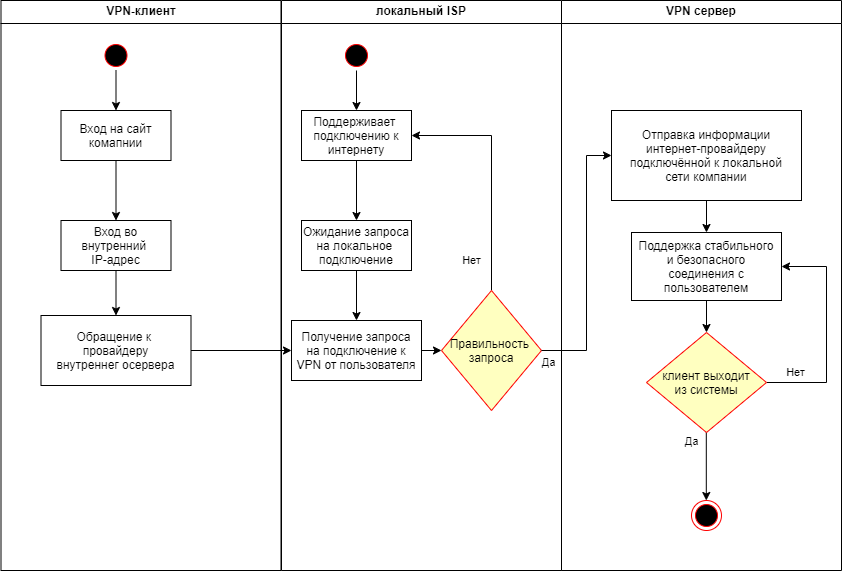

The diagram above was exported from draw.io. Its source (the exported page's mxGraphModel, read from the mxfile embedded in the PNG):
<mxGraphModel dx="1195" dy="650" grid="1" gridSize="10" guides="1" tooltips="1" connect="1" arrows="1" fold="1" page="1" pageScale="1" pageWidth="1169" pageHeight="826" background="none" math="0" shadow="0">
  <root>
    <mxCell id="0" />
    <mxCell id="1" parent="0" />
    <mxCell id="2" value="VPN-клиент" style="swimlane;whiteSpace=wrap" parent="1" vertex="1">
      <mxGeometry x="164.5" y="128" width="280" height="570" as="geometry" />
    </mxCell>
    <mxCell id="DJCFupis5818W1g9IGd3-47" value="" style="edgeStyle=orthogonalEdgeStyle;rounded=0;orthogonalLoop=1;jettySize=auto;html=1;" edge="1" parent="2" source="5" target="7">
      <mxGeometry relative="1" as="geometry" />
    </mxCell>
    <mxCell id="5" value="" style="ellipse;shape=startState;fillColor=#000000;strokeColor=#ff0000;" parent="2" vertex="1">
      <mxGeometry x="100" y="40" width="30" height="30" as="geometry" />
    </mxCell>
    <mxCell id="DJCFupis5818W1g9IGd3-50" value="" style="edgeStyle=orthogonalEdgeStyle;rounded=0;orthogonalLoop=1;jettySize=auto;html=1;" edge="1" parent="2" source="7" target="8">
      <mxGeometry relative="1" as="geometry" />
    </mxCell>
    <mxCell id="7" value="Вход на сайт &#10;комапнии" style="" parent="2" vertex="1">
      <mxGeometry x="60" y="110" width="110" height="50" as="geometry" />
    </mxCell>
    <mxCell id="DJCFupis5818W1g9IGd3-51" value="" style="edgeStyle=orthogonalEdgeStyle;rounded=0;orthogonalLoop=1;jettySize=auto;html=1;" edge="1" parent="2" source="8" target="10">
      <mxGeometry relative="1" as="geometry" />
    </mxCell>
    <mxCell id="8" value="Вход во&#10;внутренний &#10;IP-адрес" style="" parent="2" vertex="1">
      <mxGeometry x="60" y="220" width="110" height="50" as="geometry" />
    </mxCell>
    <mxCell id="10" value="Обращение к &#10;провайдеру&#10;внутреннег осервера" style="" parent="2" vertex="1">
      <mxGeometry x="40" y="315" width="150" height="70" as="geometry" />
    </mxCell>
    <mxCell id="3" value="локальный ISP" style="swimlane;whiteSpace=wrap" parent="1" vertex="1">
      <mxGeometry x="445" y="128" width="280" height="570" as="geometry" />
    </mxCell>
    <mxCell id="DJCFupis5818W1g9IGd3-49" value="" style="edgeStyle=orthogonalEdgeStyle;rounded=0;orthogonalLoop=1;jettySize=auto;html=1;" edge="1" parent="3" source="13" target="15">
      <mxGeometry relative="1" as="geometry" />
    </mxCell>
    <mxCell id="13" value="" style="ellipse;shape=startState;fillColor=#000000;strokeColor=#ff0000;" parent="3" vertex="1">
      <mxGeometry x="60" y="40" width="30" height="30" as="geometry" />
    </mxCell>
    <mxCell id="DJCFupis5818W1g9IGd3-53" value="" style="edgeStyle=orthogonalEdgeStyle;rounded=0;orthogonalLoop=1;jettySize=auto;html=1;" edge="1" parent="3" source="15" target="16">
      <mxGeometry relative="1" as="geometry" />
    </mxCell>
    <mxCell id="15" value="Поддерживает &#10;подключению к&#10;интернету" style="" parent="3" vertex="1">
      <mxGeometry x="20" y="110" width="110" height="50" as="geometry" />
    </mxCell>
    <mxCell id="DJCFupis5818W1g9IGd3-54" value="" style="edgeStyle=orthogonalEdgeStyle;rounded=0;orthogonalLoop=1;jettySize=auto;html=1;" edge="1" parent="3" source="16" target="18">
      <mxGeometry relative="1" as="geometry" />
    </mxCell>
    <mxCell id="16" value="Ожидание запроса&#10;на локальное &#10;подключение" style="" parent="3" vertex="1">
      <mxGeometry x="20" y="220" width="110" height="50" as="geometry" />
    </mxCell>
    <mxCell id="DJCFupis5818W1g9IGd3-46" style="edgeStyle=orthogonalEdgeStyle;rounded=0;orthogonalLoop=1;jettySize=auto;html=1;exitX=1;exitY=0.5;exitDx=0;exitDy=0;entryX=0;entryY=0.5;entryDx=0;entryDy=0;" edge="1" parent="3" source="18" target="21">
      <mxGeometry relative="1" as="geometry" />
    </mxCell>
    <mxCell id="18" value="Получение запроса&#10;на подключение к&#10;VPN от пользователя" style="" parent="3" vertex="1">
      <mxGeometry x="10" y="320" width="130" height="60" as="geometry" />
    </mxCell>
    <mxCell id="DJCFupis5818W1g9IGd3-55" style="edgeStyle=orthogonalEdgeStyle;rounded=0;orthogonalLoop=1;jettySize=auto;html=1;exitX=0.5;exitY=0;exitDx=0;exitDy=0;entryX=1;entryY=0.5;entryDx=0;entryDy=0;" edge="1" parent="3" source="21" target="15">
      <mxGeometry relative="1" as="geometry" />
    </mxCell>
    <mxCell id="DJCFupis5818W1g9IGd3-63" value="Нет" style="edgeLabel;html=1;align=center;verticalAlign=middle;resizable=0;points=[];" vertex="1" connectable="0" parent="DJCFupis5818W1g9IGd3-55">
      <mxGeometry x="-0.7407" y="-1" relative="1" as="geometry">
        <mxPoint x="-21" as="offset" />
      </mxGeometry>
    </mxCell>
    <mxCell id="21" value="Правильность &#10;запроса" style="rhombus;fillColor=#ffffc0;strokeColor=#ff0000;" parent="3" vertex="1">
      <mxGeometry x="160" y="290" width="100" height="120" as="geometry" />
    </mxCell>
    <mxCell id="4" value="VPN сервер" style="swimlane;whiteSpace=wrap" parent="1" vertex="1">
      <mxGeometry x="725" y="128" width="280" height="570" as="geometry" />
    </mxCell>
    <mxCell id="38" value="" style="ellipse;shape=endState;fillColor=#000000;strokeColor=#ff0000" parent="4" vertex="1">
      <mxGeometry x="130" y="500" width="30" height="30" as="geometry" />
    </mxCell>
    <mxCell id="DJCFupis5818W1g9IGd3-59" style="edgeStyle=orthogonalEdgeStyle;rounded=0;orthogonalLoop=1;jettySize=auto;html=1;exitX=0.5;exitY=1;exitDx=0;exitDy=0;entryX=0.5;entryY=0;entryDx=0;entryDy=0;" edge="1" parent="4">
      <mxGeometry relative="1" as="geometry">
        <mxPoint x="144.8" y="415" as="sourcePoint" />
        <mxPoint x="144.8" y="500" as="targetPoint" />
      </mxGeometry>
    </mxCell>
    <mxCell id="DJCFupis5818W1g9IGd3-66" value="Да" style="edgeLabel;html=1;align=center;verticalAlign=middle;resizable=0;points=[];" vertex="1" connectable="0" parent="DJCFupis5818W1g9IGd3-59">
      <mxGeometry x="-0.3882" y="-3" relative="1" as="geometry">
        <mxPoint x="-12" as="offset" />
      </mxGeometry>
    </mxCell>
    <mxCell id="DJCFupis5818W1g9IGd3-60" style="edgeStyle=orthogonalEdgeStyle;rounded=0;orthogonalLoop=1;jettySize=auto;html=1;exitX=1;exitY=0.5;exitDx=0;exitDy=0;entryX=1;entryY=0.5;entryDx=0;entryDy=0;" edge="1" parent="4" source="DJCFupis5818W1g9IGd3-41" target="DJCFupis5818W1g9IGd3-43">
      <mxGeometry relative="1" as="geometry">
        <Array as="points">
          <mxPoint x="265" y="382" />
          <mxPoint x="265" y="266" />
        </Array>
      </mxGeometry>
    </mxCell>
    <mxCell id="DJCFupis5818W1g9IGd3-65" value="Нет" style="edgeLabel;html=1;align=center;verticalAlign=middle;resizable=0;points=[];" vertex="1" connectable="0" parent="DJCFupis5818W1g9IGd3-60">
      <mxGeometry x="-0.8816" y="-2" relative="1" as="geometry">
        <mxPoint x="15" y="-12" as="offset" />
      </mxGeometry>
    </mxCell>
    <mxCell id="DJCFupis5818W1g9IGd3-41" value="клиент выходит&#10;из системы" style="rhombus;fillColor=#ffffc0;strokeColor=#ff0000;" vertex="1" parent="4">
      <mxGeometry x="85" y="332" width="120" height="100" as="geometry" />
    </mxCell>
    <mxCell id="DJCFupis5818W1g9IGd3-57" style="edgeStyle=orthogonalEdgeStyle;rounded=0;orthogonalLoop=1;jettySize=auto;html=1;" edge="1" parent="4" source="DJCFupis5818W1g9IGd3-42" target="DJCFupis5818W1g9IGd3-43">
      <mxGeometry relative="1" as="geometry" />
    </mxCell>
    <mxCell id="DJCFupis5818W1g9IGd3-42" value="Отправка информации&#10;интернет-провайдеру&#10;подключённой к локальной&#10;сети компании" style="" vertex="1" parent="4">
      <mxGeometry x="50" y="110" width="190" height="90" as="geometry" />
    </mxCell>
    <mxCell id="DJCFupis5818W1g9IGd3-58" style="edgeStyle=orthogonalEdgeStyle;rounded=0;orthogonalLoop=1;jettySize=auto;html=1;entryX=0.5;entryY=0;entryDx=0;entryDy=0;" edge="1" parent="4" source="DJCFupis5818W1g9IGd3-43" target="DJCFupis5818W1g9IGd3-41">
      <mxGeometry relative="1" as="geometry" />
    </mxCell>
    <mxCell id="DJCFupis5818W1g9IGd3-43" value="Поддержка стабильного&#10;и безопасного&#10;соединения с&#10;пользователем" style="" vertex="1" parent="4">
      <mxGeometry x="70" y="232" width="150" height="68" as="geometry" />
    </mxCell>
    <mxCell id="DJCFupis5818W1g9IGd3-52" value="" style="edgeStyle=orthogonalEdgeStyle;rounded=0;orthogonalLoop=1;jettySize=auto;html=1;" edge="1" parent="1" source="10" target="18">
      <mxGeometry relative="1" as="geometry" />
    </mxCell>
    <mxCell id="DJCFupis5818W1g9IGd3-56" style="edgeStyle=orthogonalEdgeStyle;rounded=0;orthogonalLoop=1;jettySize=auto;html=1;entryX=0;entryY=0.5;entryDx=0;entryDy=0;" edge="1" parent="1" source="21" target="DJCFupis5818W1g9IGd3-42">
      <mxGeometry relative="1" as="geometry">
        <Array as="points">
          <mxPoint x="750" y="478" />
          <mxPoint x="750" y="283" />
        </Array>
      </mxGeometry>
    </mxCell>
    <mxCell id="DJCFupis5818W1g9IGd3-64" value="Да" style="edgeLabel;html=1;align=center;verticalAlign=middle;resizable=0;points=[];" vertex="1" connectable="0" parent="DJCFupis5818W1g9IGd3-56">
      <mxGeometry x="-0.9052" y="-3" relative="1" as="geometry">
        <mxPoint x="-6" y="9" as="offset" />
      </mxGeometry>
    </mxCell>
  </root>
</mxGraphModel>